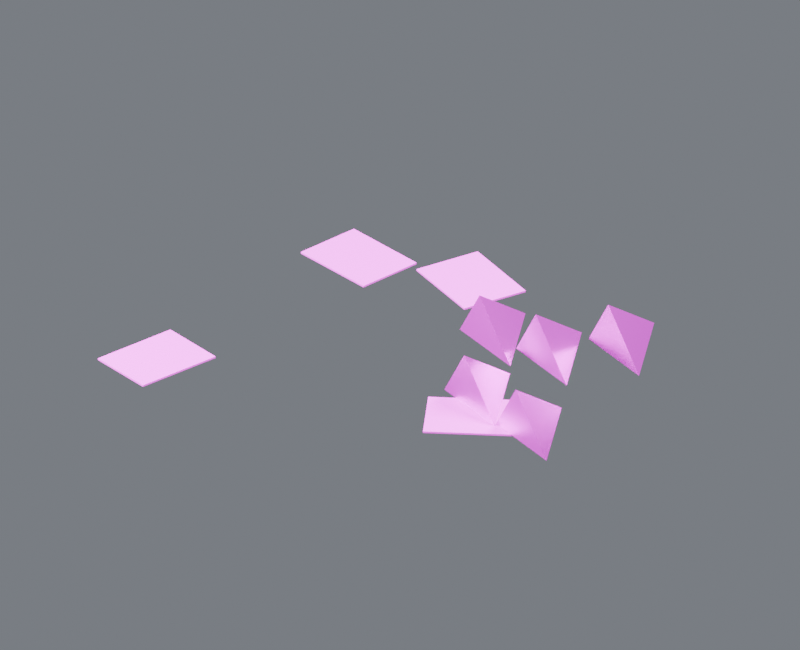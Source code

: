 # Source: debris_00.blend  (saved by Blender 4.5.87; exported with 4.5.12 LTS)
import bpy
from mathutils import Matrix  # noqa: F401  (used for matrix-valued properties, if any)

bpy.ops.wm.read_factory_settings(use_empty=True)
scene = bpy.context.scene
scene.name = 'Component_debris_00'

# ---- collections
col_01______debris_00 = bpy.data.collections.new('01_制作组件_debris_00'); scene.collection.children.link(col_01______debris_00)
col_00 = bpy.data.collections.new('固定碎屑_00_制作源'); col_01______debris_00.children.link(col_00)
col_02______debris_00 = bpy.data.collections.new('02_游戏输出_debris_00'); scene.collection.children.link(col_02______debris_00)
col_00_1 = bpy.data.collections.new('固定碎屑_00_输出包'); col_02______debris_00.children.link(col_00_1)
col_90_preview_component_debris_00 = bpy.data.collections.new('90_Preview_Component_debris_00'); scene.collection.children.link(col_90_preview_component_debris_00)

# ---- images (referenced by path relative to the original .blend; pixels are not part of the script)
import os
ASSET_DIR = os.environ.get("B2B_ASSET_DIR", "")  # directory of the original .blend (textures are referenced by path, not embedded)
HERE = os.path.dirname(os.path.abspath(__file__))  # packed textures are extracted next to this script under _unpacked/

def load_image(name, relpath, width, height, colorspace="sRGB"):
    """Load a texture the original file referenced (path relative to the .blend, or extracted next to this script)."""
    p = next((c for c in (os.path.join(HERE, relpath), os.path.join(ASSET_DIR, relpath)) if relpath and os.path.exists(c)), "")
    if p:
        img = bpy.data.images.load(p, check_existing=True)
        img.name = name
    else:  # same state as the original file: an image datablock whose file is absent (Cycles renders it pink)
        img = bpy.data.images.new(name, width, height)
        img.source = "FILE"
        img.filepath = "//" + (relpath or name)
    img.colorspace_settings.name = colorspace
    return img
img_10x10_512_png = load_image('设施低亮多巴胺色盘_10x10_512.png', '设施低亮多巴胺色盘_10x10_512.png', 1024, 1024, 'sRGB')

# ---- materials (node trees are filled in below, after node groups)
mat_01 = bpy.data.materials.new('01_精工金属_紫色骨架')
mat_02 = bpy.data.materials.new('02_细腻哑光_青绿大面')

# ---- material node trees
mat_01.use_nodes = True; mat_01.node_tree.nodes.clear()
_N = mat_01.node_tree.nodes; _L = mat_01.node_tree.links
n0 = _N.new('ShaderNodeOutputMaterial'); n0.name = '材质输出'; n0.location = (0, 0)
n1 = _N.new('ShaderNodeBsdfPrincipled'); n1.name = 'Principled BSDF'; n1.location = (0, 0)
n1.inputs[1].default_value = 0.86
n1.inputs[2].default_value = 0.29
n1.inputs[19].default_value = 0.16
n2 = _N.new('ShaderNodeUVMap'); n2.name = 'UV 贴图'; n2.location = (0, 0)
n2.uv_map = 'PaletteUV'
n3 = _N.new('ShaderNodeTexImage'); n3.name = '图像纹理'; n3.location = (0, 0)
n3.image = img_10x10_512_png
n3.interpolation = 'Closest'
_L.new(n1.outputs[0], n0.inputs[0])
_L.new(n2.outputs[0], n3.inputs[0])
_L.new(n3.outputs[0], n1.inputs[0])
n0.is_active_output = True
mat_02.use_nodes = True; mat_02.node_tree.nodes.clear()
_N = mat_02.node_tree.nodes; _L = mat_02.node_tree.links
n0 = _N.new('ShaderNodeOutputMaterial'); n0.name = '材质输出'; n0.location = (0, 0)
n1 = _N.new('ShaderNodeBsdfPrincipled'); n1.name = 'Principled BSDF'; n1.location = (0, 0)
n1.inputs[1].default_value = 0.03
n1.inputs[2].default_value = 0.7
n2 = _N.new('ShaderNodeUVMap'); n2.name = 'UV 贴图'; n2.location = (0, 0)
n2.uv_map = 'PaletteUV'
n3 = _N.new('ShaderNodeTexImage'); n3.name = '图像纹理'; n3.location = (0, 0)
n3.image = img_10x10_512_png
n3.interpolation = 'Closest'
_L.new(n1.outputs[0], n0.inputs[0])
_L.new(n2.outputs[0], n3.inputs[0])
_L.new(n3.outputs[0], n1.inputs[0])
n0.is_active_output = True

# ---- world
world_component_studio = bpy.data.worlds.new('Component_Studio'); scene.world = world_component_studio
world_component_studio.use_nodes = True; world_component_studio.node_tree.nodes.clear()
_N = world_component_studio.node_tree.nodes; _L = world_component_studio.node_tree.links
n0 = _N.new('ShaderNodeBackground'); n0.name = '背景'; n0.location = (-200, 100)
n0.inputs[0].default_value = (0.3, 0.32, 0.36, 1.0)
n0.inputs[1].default_value = 0.45
n1 = _N.new('ShaderNodeOutputWorld'); n1.name = '世界输出'; n1.location = (200, 100)
_L.new(n0.outputs[0], n1.inputs[0])
n1.is_active_output = True

# ---- cameras
cam_camera_component_debris_00 = bpy.data.cameras.new('Camera_Component_debris_00')
cam_camera_component_debris_00.type = 'ORTHO'
cam_camera_component_debris_00.ortho_scale = 3.93

# ---- lights
light_key_component_debris_00 = bpy.data.lights.new('Key_Component_debris_00', 'AREA')
light_key_component_debris_00.energy = 1680.0
light_key_component_debris_00.size = 3.144
light_fill_component_debris_00 = bpy.data.lights.new('Fill_Component_debris_00', 'AREA')
light_fill_component_debris_00.energy = 988.4
light_fill_component_debris_00.size = 3.144
light_rim_component_debris_00 = bpy.data.lights.new('Rim_Component_debris_00', 'AREA')
light_rim_component_debris_00.energy = 1285.0
light_rim_component_debris_00.size = 3.144

# ---- meshes
me_00______00_mesh = bpy.data.meshes.new('固定碎屑_00_制作_部件00_Mesh')
me_00______00_mesh.from_pydata([(0.4216, -0.2981, 0.0095), (0.8216, -0.4981, 0.0095), (0.6216, 0.001869, 0.0095), (0.5216, -0.2781, 0.2195), (0.783, 0.4971, 0.0095), (1.183, 0.2971, 0.0095), (0.983, 0.7971, 0.0095), (0.883, 0.5171, 0.2195), (0.5224, 0.2359, 0.0095), (0.9224, 0.03588, 0.0095), (0.7224, 0.5359, 0.0095), (0.6224, 0.2559, 0.2195), (0.1865, 0.2662, 0.0095), (0.5865, 0.06621, 0.0095), (0.3865, 0.5662, 0.0095), (0.2865, 0.2862, 0.2195), (0.8127, -0.4722, 0.0095), (1.213, -0.6722, 0.0095), (1.013, -0.1722, 0.0095), (0.9127, -0.4522, 0.2195)], [], [(0, 2, 1), (0, 1, 3), (1, 2, 3), (2, 0, 3), (4, 6, 5), (4, 5, 7), (5, 6, 7), (6, 4, 7), (8, 10, 9), (8, 9, 11), (9, 10, 11), (10, 8, 11), (12, 14, 13), (12, 13, 15), (13, 14, 15), (14, 12, 15), (16, 18, 17), (16, 17, 19), (17, 18, 19), (18, 16, 19)])
_uv = me_00______00_mesh.uv_layers.new(name='PaletteUV')
_uv.uv.foreach_set('vector', [0.972, 0.65, 0.939, 0.6691, 0.939, 0.6309, 0.972, 0.65, 0.939, 0.6691, 0.939, 0.6309, 0.972, 0.65, 0.939, 0.6691, 0.939, 0.6309, 0.972, 0.65, 0.939, 0.6691, 0.939, 0.6309, 0.972, 0.65, 0.939, 0.6691, 0.939, 0.6309, 0.972, 0.65, 0.939, 0.6691, 0.939, 0.6309, 0.972, 0.65, 0.939, 0.6691, 0.939, 0.6309, 0.972, 0.65, 0.939, 0.6691, 0.939, 0.6309, 0.972, 0.65, 0.939, 0.6691, 0.939, 0.6309, 0.972, 0.65, 0.939, 0.6691, 0.939, 0.6309, 0.972, 0.65, 0.939, 0.6691, 0.939, 0.6309, 0.972, 0.65, 0.939, 0.6691, 0.939, 0.6309, 0.972, 0.65, 0.939, 0.6691, 0.939, 0.6309, 0.972, 0.65, 0.939, 0.6691, 0.939, 0.6309, 0.972, 0.65, 0.939, 0.6691, 0.939, 0.6309, 0.972, 0.65, 0.939, 0.6691, 0.939, 0.6309, 0.972, 0.65, 0.939, 0.6691, 0.939, 0.6309, 0.972, 0.65, 0.939, 0.6691, 0.939, 0.6309, 0.972, 0.65, 0.939, 0.6691, 0.939, 0.6309, 0.972, 0.65, 0.939, 0.6691, 0.939, 0.6309])
me_00______00_mesh.materials.append(mat_01)
me_00______00_mesh.update()
me_00______01_mesh = bpy.data.meshes.new('固定碎屑_00_制作_部件01_Mesh')
me_00______01_mesh.from_pydata([(-1.213, -0.8685, 0.0), (-0.886, -0.9941, 0.0), (-0.7209, -0.5648, 0.0), (-1.048, -0.4392, 0.0), (-1.213, -0.8685, 0.009), (-0.886, -0.9941, 0.009), (-0.7209, -0.5648, 0.009), (-1.048, -0.4392, 0.009), (-0.7693, 0.8905, 0.0), (-0.8793, 0.5583, 0.0), (-0.4426, 0.4138, 0.0), (-0.3326, 0.7461, 0.0), (-0.7693, 0.8905, 0.009), (-0.8793, 0.5583, 0.009), (-0.4426, 0.4138, 0.009), (-0.3326, 0.7461, 0.009), (0.1002, 0.4631, 0.0), (0.2724, 0.7678, 0.0), (-0.1281, 0.9941, 0.0), (-0.3003, 0.6894, 0.0), (0.1002, 0.4631, 0.009), (0.2724, 0.7678, 0.009), (-0.1281, 0.9941, 0.009), (-0.3003, 0.6894, 0.009), (0.3885, -0.3998, 0.0), (0.539, -0.7158, 0.0), (0.9543, -0.5179, 0.0), (0.8038, -0.202, 0.0), (0.3885, -0.3998, 0.009), (0.539, -0.7158, 0.009), (0.9543, -0.5179, 0.009), (0.8038, -0.202, 0.009)], [], [(0, 3, 2, 1), (4, 5, 6, 7), (0, 1, 5, 4), (1, 2, 6, 5), (2, 3, 7, 6), (3, 0, 4, 7), (8, 11, 10, 9), (12, 13, 14, 15), (8, 9, 13, 12), (9, 10, 14, 13), (10, 11, 15, 14), (11, 8, 12, 15), (16, 19, 18, 17), (20, 21, 22, 23), (16, 17, 21, 20), (17, 18, 22, 21), (18, 19, 23, 22), (19, 16, 20, 23), (24, 27, 26, 25), (28, 29, 30, 31), (24, 25, 29, 28), (25, 26, 30, 29), (26, 27, 31, 30), (27, 24, 28, 31)])
_uv = me_00______01_mesh.uv_layers.new(name='PaletteUV')
_uv.uv.foreach_set('vector', [0.972, 0.15, 0.95, 0.172, 0.928, 0.15, 0.95, 0.128, 0.972, 0.15, 0.95, 0.172, 0.928, 0.15, 0.95, 0.128, 0.972, 0.15, 0.95, 0.172, 0.928, 0.15, 0.95, 0.128, 0.972, 0.15, 0.95, 0.172, 0.928, 0.15, 0.95, 0.128, 0.972, 0.15, 0.95, 0.172, 0.928, 0.15, 0.95, 0.128, 0.972, 0.15, 0.95, 0.172, 0.928, 0.15, 0.95, 0.128, 0.972, 0.15, 0.95, 0.172, 0.928, 0.15, 0.95, 0.128, 0.972, 0.15, 0.95, 0.172, 0.928, 0.15, 0.95, 0.128, 0.972, 0.15, 0.95, 0.172, 0.928, 0.15, 0.95, 0.128, 0.972, 0.15, 0.95, 0.172, 0.928, 0.15, 0.95, 0.128, 0.972, 0.15, 0.95, 0.172, 0.928, 0.15, 0.95, 0.128, 0.972, 0.15, 0.95, 0.172, 0.928, 0.15, 0.95, 0.128, 0.972, 0.15, 0.95, 0.172, 0.928, 0.15, 0.95, 0.128, 0.972, 0.15, 0.95, 0.172, 0.928, 0.15, 0.95, 0.128, 0.972, 0.15, 0.95, 0.172, 0.928, 0.15, 0.95, 0.128, 0.972, 0.15, 0.95, 0.172, 0.928, 0.15, 0.95, 0.128, 0.972, 0.15, 0.95, 0.172, 0.928, 0.15, 0.95, 0.128, 0.972, 0.15, 0.95, 0.172, 0.928, 0.15, 0.95, 0.128, 0.972, 0.15, 0.95, 0.172, 0.928, 0.15, 0.95, 0.128, 0.972, 0.15, 0.95, 0.172, 0.928, 0.15, 0.95, 0.128, 0.972, 0.15, 0.95, 0.172, 0.928, 0.15, 0.95, 0.128, 0.972, 0.15, 0.95, 0.172, 0.928, 0.15, 0.95, 0.128, 0.972, 0.15, 0.95, 0.172, 0.928, 0.15, 0.95, 0.128, 0.972, 0.15, 0.95, 0.172, 0.928, 0.15, 0.95, 0.128])
me_00______01_mesh.materials.append(mat_02)
me_00______01_mesh.update()
me_00______00_mesh_1 = bpy.data.meshes.new('固定碎屑_00_输出_部件00_Mesh')
me_00______00_mesh_1.from_pydata([(0.4216, -0.2981, 0.0095), (0.8216, -0.4981, 0.0095), (0.6216, 0.001869, 0.0095), (0.5216, -0.2781, 0.2195), (0.783, 0.4971, 0.0095), (1.183, 0.2971, 0.0095), (0.983, 0.7971, 0.0095), (0.883, 0.5171, 0.2195), (0.5224, 0.2359, 0.0095), (0.9224, 0.03588, 0.0095), (0.7224, 0.5359, 0.0095), (0.6224, 0.2559, 0.2195), (0.1865, 0.2662, 0.0095), (0.5865, 0.06621, 0.0095), (0.3865, 0.5662, 0.0095), (0.2865, 0.2862, 0.2195), (0.8127, -0.4722, 0.0095), (1.213, -0.6722, 0.0095), (1.013, -0.1722, 0.0095), (0.9127, -0.4522, 0.2195)], [], [(0, 2, 1), (0, 1, 3), (1, 2, 3), (2, 0, 3), (4, 6, 5), (4, 5, 7), (5, 6, 7), (6, 4, 7), (8, 10, 9), (8, 9, 11), (9, 10, 11), (10, 8, 11), (12, 14, 13), (12, 13, 15), (13, 14, 15), (14, 12, 15), (16, 18, 17), (16, 17, 19), (17, 18, 19), (18, 16, 19)])
_uv = me_00______00_mesh_1.uv_layers.new(name='PaletteUV')
_uv.uv.foreach_set('vector', [0.972, 0.65, 0.939, 0.6691, 0.939, 0.6309, 0.972, 0.65, 0.939, 0.6691, 0.939, 0.6309, 0.972, 0.65, 0.939, 0.6691, 0.939, 0.6309, 0.972, 0.65, 0.939, 0.6691, 0.939, 0.6309, 0.972, 0.65, 0.939, 0.6691, 0.939, 0.6309, 0.972, 0.65, 0.939, 0.6691, 0.939, 0.6309, 0.972, 0.65, 0.939, 0.6691, 0.939, 0.6309, 0.972, 0.65, 0.939, 0.6691, 0.939, 0.6309, 0.972, 0.65, 0.939, 0.6691, 0.939, 0.6309, 0.972, 0.65, 0.939, 0.6691, 0.939, 0.6309, 0.972, 0.65, 0.939, 0.6691, 0.939, 0.6309, 0.972, 0.65, 0.939, 0.6691, 0.939, 0.6309, 0.972, 0.65, 0.939, 0.6691, 0.939, 0.6309, 0.972, 0.65, 0.939, 0.6691, 0.939, 0.6309, 0.972, 0.65, 0.939, 0.6691, 0.939, 0.6309, 0.972, 0.65, 0.939, 0.6691, 0.939, 0.6309, 0.972, 0.65, 0.939, 0.6691, 0.939, 0.6309, 0.972, 0.65, 0.939, 0.6691, 0.939, 0.6309, 0.972, 0.65, 0.939, 0.6691, 0.939, 0.6309, 0.972, 0.65, 0.939, 0.6691, 0.939, 0.6309])
me_00______00_mesh_1.materials.append(mat_01)
me_00______00_mesh_1.update()
me_00______01_mesh_1 = bpy.data.meshes.new('固定碎屑_00_输出_部件01_Mesh')
me_00______01_mesh_1.from_pydata([(-1.213, -0.8685, 0.0), (-0.886, -0.9941, 0.0), (-0.7209, -0.5648, 0.0), (-1.048, -0.4392, 0.0), (-1.213, -0.8685, 0.009), (-0.886, -0.9941, 0.009), (-0.7209, -0.5648, 0.009), (-1.048, -0.4392, 0.009), (-0.7693, 0.8905, 0.0), (-0.8793, 0.5583, 0.0), (-0.4426, 0.4138, 0.0), (-0.3326, 0.7461, 0.0), (-0.7693, 0.8905, 0.009), (-0.8793, 0.5583, 0.009), (-0.4426, 0.4138, 0.009), (-0.3326, 0.7461, 0.009), (0.1002, 0.4631, 0.0), (0.2724, 0.7678, 0.0), (-0.1281, 0.9941, 0.0), (-0.3003, 0.6894, 0.0), (0.1002, 0.4631, 0.009), (0.2724, 0.7678, 0.009), (-0.1281, 0.9941, 0.009), (-0.3003, 0.6894, 0.009), (0.3885, -0.3998, 0.0), (0.539, -0.7158, 0.0), (0.9543, -0.5179, 0.0), (0.8038, -0.202, 0.0), (0.3885, -0.3998, 0.009), (0.539, -0.7158, 0.009), (0.9543, -0.5179, 0.009), (0.8038, -0.202, 0.009)], [], [(0, 3, 2, 1), (4, 5, 6, 7), (0, 1, 5, 4), (1, 2, 6, 5), (2, 3, 7, 6), (3, 0, 4, 7), (8, 11, 10, 9), (12, 13, 14, 15), (8, 9, 13, 12), (9, 10, 14, 13), (10, 11, 15, 14), (11, 8, 12, 15), (16, 19, 18, 17), (20, 21, 22, 23), (16, 17, 21, 20), (17, 18, 22, 21), (18, 19, 23, 22), (19, 16, 20, 23), (24, 27, 26, 25), (28, 29, 30, 31), (24, 25, 29, 28), (25, 26, 30, 29), (26, 27, 31, 30), (27, 24, 28, 31)])
_uv = me_00______01_mesh_1.uv_layers.new(name='PaletteUV')
_uv.uv.foreach_set('vector', [0.972, 0.15, 0.95, 0.172, 0.928, 0.15, 0.95, 0.128, 0.972, 0.15, 0.95, 0.172, 0.928, 0.15, 0.95, 0.128, 0.972, 0.15, 0.95, 0.172, 0.928, 0.15, 0.95, 0.128, 0.972, 0.15, 0.95, 0.172, 0.928, 0.15, 0.95, 0.128, 0.972, 0.15, 0.95, 0.172, 0.928, 0.15, 0.95, 0.128, 0.972, 0.15, 0.95, 0.172, 0.928, 0.15, 0.95, 0.128, 0.972, 0.15, 0.95, 0.172, 0.928, 0.15, 0.95, 0.128, 0.972, 0.15, 0.95, 0.172, 0.928, 0.15, 0.95, 0.128, 0.972, 0.15, 0.95, 0.172, 0.928, 0.15, 0.95, 0.128, 0.972, 0.15, 0.95, 0.172, 0.928, 0.15, 0.95, 0.128, 0.972, 0.15, 0.95, 0.172, 0.928, 0.15, 0.95, 0.128, 0.972, 0.15, 0.95, 0.172, 0.928, 0.15, 0.95, 0.128, 0.972, 0.15, 0.95, 0.172, 0.928, 0.15, 0.95, 0.128, 0.972, 0.15, 0.95, 0.172, 0.928, 0.15, 0.95, 0.128, 0.972, 0.15, 0.95, 0.172, 0.928, 0.15, 0.95, 0.128, 0.972, 0.15, 0.95, 0.172, 0.928, 0.15, 0.95, 0.128, 0.972, 0.15, 0.95, 0.172, 0.928, 0.15, 0.95, 0.128, 0.972, 0.15, 0.95, 0.172, 0.928, 0.15, 0.95, 0.128, 0.972, 0.15, 0.95, 0.172, 0.928, 0.15, 0.95, 0.128, 0.972, 0.15, 0.95, 0.172, 0.928, 0.15, 0.95, 0.128, 0.972, 0.15, 0.95, 0.172, 0.928, 0.15, 0.95, 0.128, 0.972, 0.15, 0.95, 0.172, 0.928, 0.15, 0.95, 0.128, 0.972, 0.15, 0.95, 0.172, 0.928, 0.15, 0.95, 0.128, 0.972, 0.15, 0.95, 0.172, 0.928, 0.15, 0.95, 0.128])
me_00______01_mesh_1.materials.append(mat_02)
me_00______01_mesh_1.update()

# ---- objects
ob_root_debris_00 = bpy.data.objects.new('ROOT_debris_00_制作源', None)
ob_00______00 = bpy.data.objects.new('固定碎屑_00_制作_部件00', me_00______00_mesh)
ob_00______01 = bpy.data.objects.new('固定碎屑_00_制作_部件01', me_00______01_mesh)
ob_root_debris_00_1 = bpy.data.objects.new('ROOT_debris_00_组件', None)
ob_00______00_1 = bpy.data.objects.new('固定碎屑_00_输出_部件00', me_00______00_mesh_1)
ob_00______01_1 = bpy.data.objects.new('固定碎屑_00_输出_部件01', me_00______01_mesh_1)
ob_camera_component_debris_00 = bpy.data.objects.new('Camera_Component_debris_00', cam_camera_component_debris_00)
ob_key_component_debris_00 = bpy.data.objects.new('Key_Component_debris_00', light_key_component_debris_00)
ob_fill_component_debris_00 = bpy.data.objects.new('Fill_Component_debris_00', light_fill_component_debris_00)
ob_rim_component_debris_00 = bpy.data.objects.new('Rim_Component_debris_00', light_rim_component_debris_00)

# ---- transforms, parenting, visibility, modifiers, constraints
ob_root_debris_00.location = (0.0, 0.0, 0.0)
ob_00______00.parent = ob_root_debris_00
ob_00______00.location = (0.0, 0.0, 0.0)
ob_00______01.parent = ob_root_debris_00
ob_00______01.location = (0.0, 0.0, 0.0)
ob_root_debris_00_1.location = (0.0, 0.0, 0.0)
ob_00______00_1.parent = ob_root_debris_00_1
ob_00______00_1.location = (0.0, 0.0, 0.0)
ob_00______01_1.parent = ob_root_debris_00_1
ob_00______01_1.location = (0.0, 0.0, 0.0)
ob_camera_component_debris_00.location = (2.724, -4.767, 3.174)
ob_camera_component_debris_00.rotation_euler = (1.062, 7.281e-09, 0.5191)
ob_key_component_debris_00.location = (2.515, -5.03, 7.655)
ob_key_component_debris_00.rotation_euler = (0.6405, 3.424e-08, 0.4636)
ob_fill_component_debris_00.location = (-5.03, -2.515, 2.625)
ob_fill_component_debris_00.rotation_euler = (1.15, 4.813e-08, -1.107)
ob_rim_component_debris_00.location = (2.515, 5.03, 5.14)
ob_rim_component_debris_00.rotation_euler = (0.8411, -2.635e-08, 2.678)

# ---- collection membership
col_00.objects.link(ob_root_debris_00)
col_00.objects.link(ob_00______00)
col_00.objects.link(ob_00______01)
col_00_1.objects.link(ob_root_debris_00_1)
col_00_1.objects.link(ob_00______00_1)
col_00_1.objects.link(ob_00______01_1)
col_90_preview_component_debris_00.objects.link(ob_camera_component_debris_00)
col_90_preview_component_debris_00.objects.link(ob_key_component_debris_00)
col_90_preview_component_debris_00.objects.link(ob_fill_component_debris_00)
col_90_preview_component_debris_00.objects.link(ob_rim_component_debris_00)
def _layer_coll(name, lc=None):
    lc = lc or bpy.context.view_layer.layer_collection
    for c in lc.children:
        if c.name == name: return c
        r = _layer_coll(name, c)
        if r: return r
_layer_coll('01_制作组件_debris_00').exclude = True
_layer_coll('固定碎屑_00_制作源').exclude = True

# ---- scene / render settings (as saved in the file)
scene.camera = ob_camera_component_debris_00
scene.frame_start = 1; scene.frame_end = 250; scene.frame_set(1)
scene.render.engine = 'CYCLES'
scene.render.image_settings.exr_codec = 'NONE'
scene.render.resolution_x = 800
scene.render.resolution_y = 650
scene.render.simplify_subdivision_render = 0
scene.render.simplify_child_particles_render = 0.0
scene.cycles.use_denoising = False
scene.cycles.samples = 8
scene.eevee.use_volume_custom_range = False
scene.eevee.use_fast_gi = False
scene.eevee.use_shadows = False
scene.view_settings.exposure = 0.5
scene.view_settings.white_balance_temperature = 0.0
scene.view_settings.white_balance_tint = 0.0
scene.view_settings.white_balance_whitepoint = (2.97, 0.5193, -0.0414)
bpy.context.view_layer.update()
